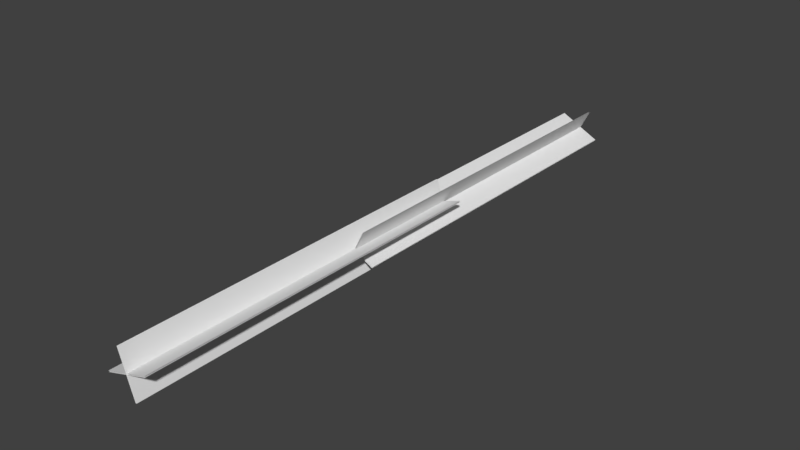 # Source: syphoness_green.blend  (saved by Blender 2.77.0; exported with 4.5.12 LTS)
import bpy
from mathutils import Matrix  # noqa: F401  (used for matrix-valued properties, if any)

bpy.ops.wm.read_factory_settings(use_empty=True)
scene = bpy.context.scene
scene.name = 'Scene'

# ---- collections
col_collection_1 = bpy.data.collections.new('Collection 1'); scene.collection.children.link(col_collection_1)

# ---- world
world_world = bpy.data.worlds.new('World'); scene.world = world_world
world_world.color = (0.05088, 0.05088, 0.05088)
world_world.use_sun_shadow = False
world_world.sun_shadow_jitter_overblur = 0.0
world_world.cycles.sampling_method = 'MANUAL'

# ---- meshes
me_plane_000 = bpy.data.meshes.new('Plane.000')
me_plane_000.from_pydata([(0.5757, -1.585, 0.08316), (-0.5797, -1.585, -0.09983), (0.5757, 7.811, 0.08316), (-0.5797, 7.811, -0.09983), (0.5716, 7.811, 0.1091), (0.5716, -1.585, 0.1091), (-0.5838, -1.585, -0.07391), (-0.5838, 7.811, -0.07391), (0.08949, 7.811, -0.586), (-0.0935, 7.811, 0.5693), (0.08949, -1.585, -0.586), (-0.0935, -1.585, 0.5693), (0.1154, -1.585, -0.5819), (0.1154, 7.811, -0.5819), (-0.06757, 7.811, 0.5734), (-0.06757, -1.585, 0.5734), (-0.4752, 1.585, 0.3354), (0.4712, 1.585, -0.3521), (-0.4752, -7.811, 0.3354), (0.4712, -7.811, -0.3521), (-0.4597, -7.811, 0.3567), (-0.4597, 1.585, 0.3567), (0.4866, 1.585, -0.3309), (0.4866, -7.811, -0.3309), (-0.3458, -7.811, -0.4815), (0.3418, -7.811, 0.4648), (-0.3458, 1.585, -0.4815), (0.3418, 1.585, 0.4648), (-0.367, 1.585, -0.4661), (-0.367, -7.811, -0.4661), (0.3205, -7.811, 0.4803), (0.3205, 1.585, 0.4803)], [], [(0, 2, 3, 1), (5, 6, 7, 4), (8, 10, 11, 9), (13, 14, 15, 12), (16, 18, 19, 17), (21, 22, 23, 20), (24, 26, 27, 25), (29, 30, 31, 28)])
_uv = me_plane_000.uv_layers.new(name='UVMap')
_uv.uv.foreach_set('vector', [0.1064, 0.1354, 0.1692, 0.1354, 0.1692, 0.1051, 0.1064, 0.1051, 0.1064, 0.1354, 0.1064, 0.1051, 0.1692, 0.1051, 0.1692, 0.1354, 0.1064, 0.1354, 0.1692, 0.1354, 0.1692, 0.1051, 0.1064, 0.1051, 0.1064, 0.1354, 0.1064, 0.1051, 0.1692, 0.1051, 0.1692, 0.1354, 0.1064, 0.1354, 0.1692, 0.1354, 0.1692, 0.1051, 0.1064, 0.1051, 0.1064, 0.1354, 0.1064, 0.1051, 0.1692, 0.1051, 0.1692, 0.1354, 0.1064, 0.1354, 0.1692, 0.1354, 0.1692, 0.1051, 0.1064, 0.1051, 0.1064, 0.1354, 0.1064, 0.1051, 0.1692, 0.1051, 0.1692, 0.1354])
me_plane_000.use_remesh_preserve_volume = False
me_plane_000.use_remesh_preserve_attributes = False
me_plane_000.use_mirror_vertex_groups = False
me_plane_000.update()

# ---- objects
ob_auto_attacks_trace_001 = bpy.data.objects.new('auto attacks trace.001', me_plane_000)

# ---- transforms, parenting, visibility, modifiers, constraints
ob_auto_attacks_trace_001.location = (0.0174, -0.00356, 4.914)
ob_auto_attacks_trace_001.rotation_euler = (0.0, 0.6283, 0.0)
ob_auto_attacks_trace_001.lineart.crease_threshold = 0.0

# ---- collection membership
col_collection_1.objects.link(ob_auto_attacks_trace_001)

# ---- scene / render settings (as saved in the file)
scene.frame_start = 0; scene.frame_end = 30; scene.frame_set(3)
scene.render.engine = 'BLENDER_EEVEE_NEXT'
scene.render.resolution_percentage = 50
scene.render.dither_intensity = 0.0
scene.cycles.use_denoising = False
scene.cycles.samples = 128
scene.cycles.sampling_pattern = 'TABULATED_SOBOL'
scene.cycles.light_sampling_threshold = 0.0
scene.cycles.use_adaptive_sampling = False
scene.cycles.use_light_tree = False
scene.cycles.blur_glossy = 0.0
scene.cycles.sample_clamp_indirect = 0.0
scene.view_settings.view_transform = 'Standard'
bpy.context.view_layer.update()

# ---- added for rendering (the .blend has no active camera and no usable light): camera, sun
cam_auto = bpy.data.cameras.new('AutoCamera')
cam_auto.lens = 50.0
cam_auto.sensor_width = 36.0
cam_auto.clip_end = 1000.0
ob_auto_camera = bpy.data.objects.new('AutoCamera', cam_auto)
scene.collection.objects.link(ob_auto_camera)
ob_auto_camera.location = (14.6184, -17.5332, 16.5982)
ob_auto_camera.rotation_euler = (1.09748, -7.21219e-08, 0.694738)
scene.camera = ob_auto_camera
light_auto_sun = bpy.data.lights.new('AutoSun', 'SUN')
light_auto_sun.energy = 3.0
light_auto_sun.angle = 0.0523599
ob_auto_sun = bpy.data.objects.new('AutoSun', light_auto_sun)
scene.collection.objects.link(ob_auto_sun)
ob_auto_sun.rotation_euler = (0.872665, 0.174533, 0.523599)
bpy.context.view_layer.update()
